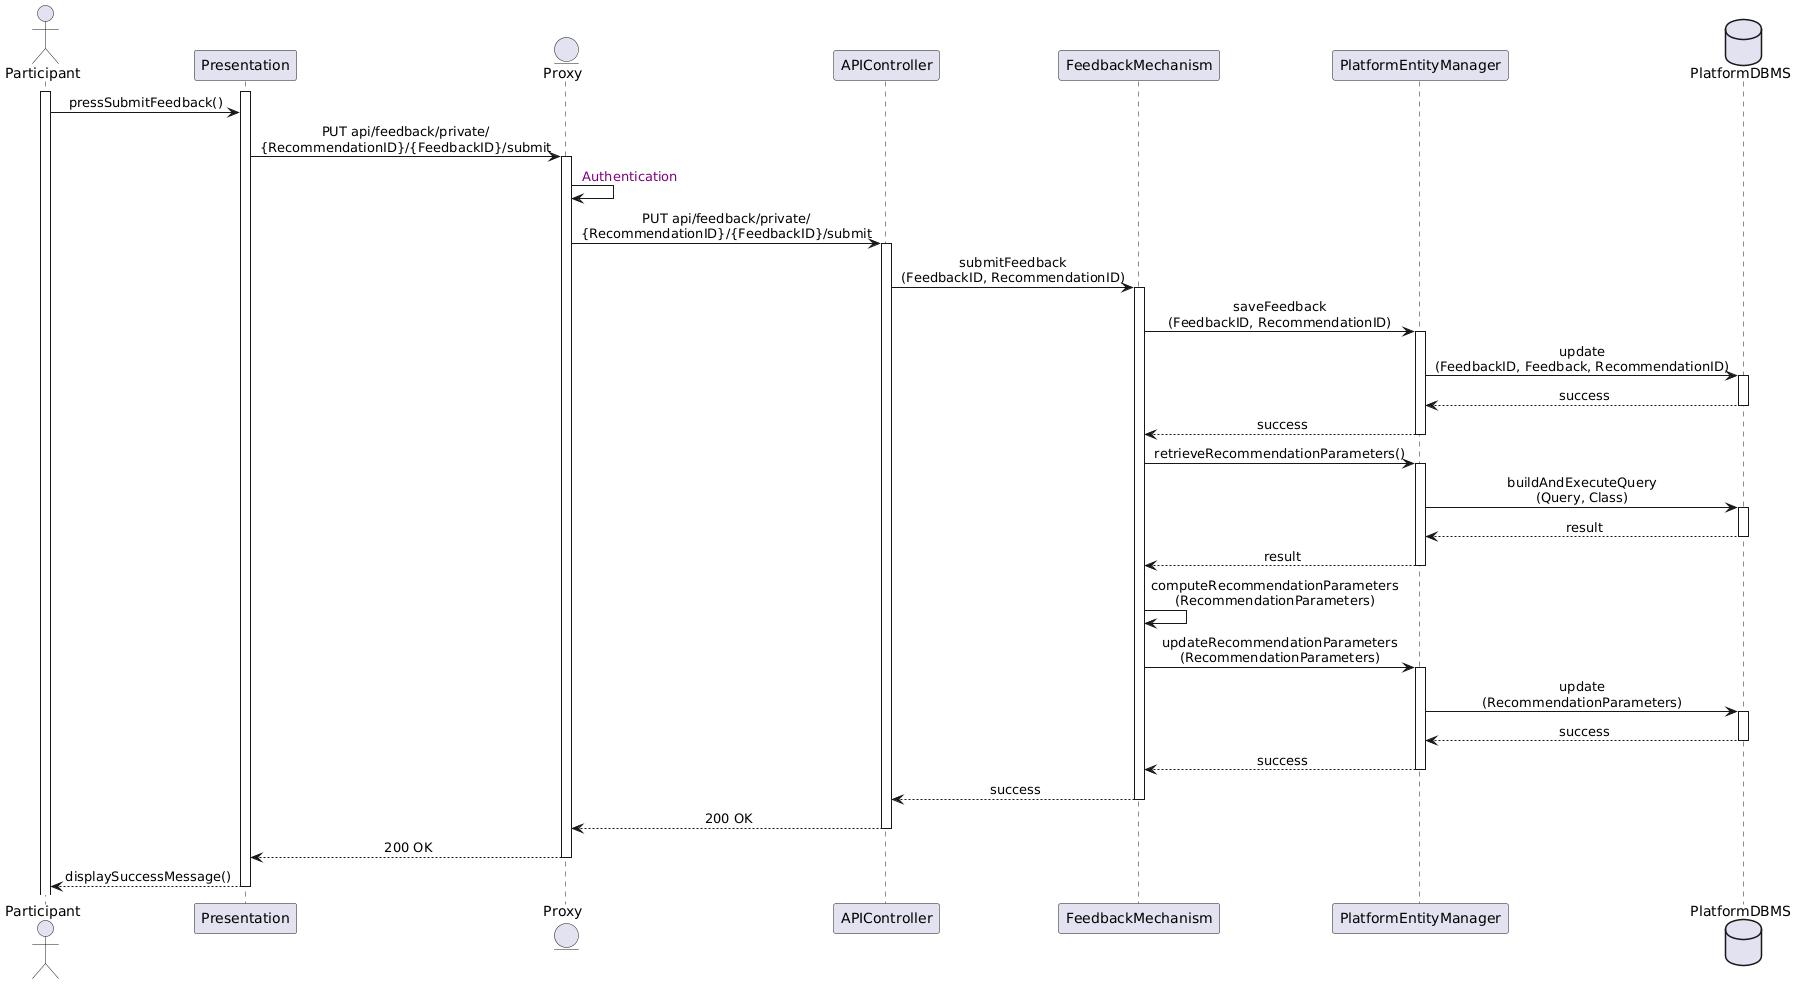

The diagram above was rendered by PlantUML. Its source (embedded in the PNG):
@startuml
skinparam sequenceMessageAlign center
actor       Participant
participant  Presentation
entity      Proxy
participant APIController
participant FeedbackMechanism
participant PlatformEntityManager
database    PlatformDBMS

activate Participant
activate Presentation
Participant -> Presentation  : pressSubmitFeedback()
Presentation -> Proxy ++ : PUT api/feedback/private/\n{RecommendationID}/{FeedbackID}/submit
Proxy -> Proxy : <color:purple> Authentication
Proxy -> APIController ++ : PUT api/feedback/private/\n{RecommendationID}/{FeedbackID}/submit
APIController -> FeedbackMechanism ++ : submitFeedback\n(FeedbackID, RecommendationID)
FeedbackMechanism -> PlatformEntityManager ++ : saveFeedback\n(FeedbackID, RecommendationID)
PlatformEntityManager -> PlatformDBMS ++ : update\n(FeedbackID, Feedback, RecommendationID)
PlatformDBMS --> PlatformEntityManager -- : success
PlatformEntityManager --> FeedbackMechanism -- : success
FeedbackMechanism -> PlatformEntityManager ++ : retrieveRecommendationParameters()
PlatformEntityManager -> PlatformDBMS ++ : buildAndExecuteQuery\n(Query, Class)
PlatformDBMS --> PlatformEntityManager -- : result
PlatformEntityManager --> FeedbackMechanism -- : result
FeedbackMechanism -> FeedbackMechanism : computeRecommendationParameters\n(RecommendationParameters)
FeedbackMechanism -> PlatformEntityManager ++ : updateRecommendationParameters\n(RecommendationParameters)
PlatformEntityManager -> PlatformDBMS ++ : update\n(RecommendationParameters)
PlatformDBMS --> PlatformEntityManager -- : success
PlatformEntityManager --> FeedbackMechanism -- : success
FeedbackMechanism --> APIController -- : success
APIController --> Proxy -- : 200 OK  
Proxy --> Presentation -- : 200 OK 
Presentation --> Participant -- : displaySuccessMessage()
@enduml